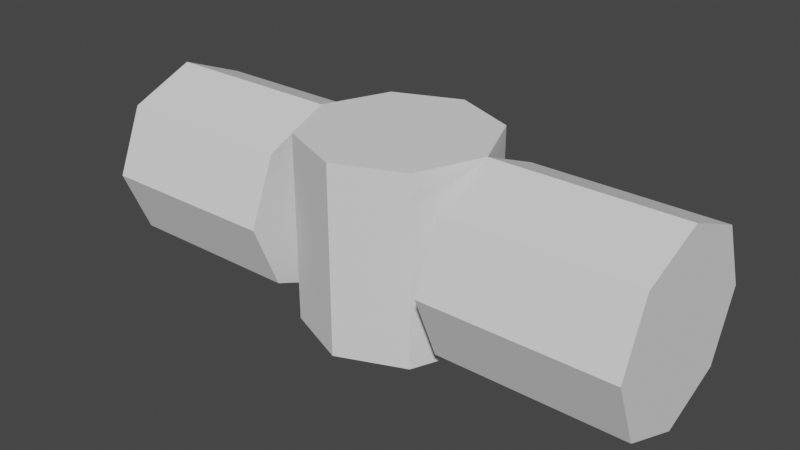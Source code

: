 # Source: BodyRatio_0612.blend  (saved by Blender 4.2.66; exported with 4.5.12 LTS)
import bpy
from mathutils import Matrix  # noqa: F401  (used for matrix-valued properties, if any)

bpy.ops.wm.read_factory_settings(use_empty=True)
scene = bpy.context.scene
scene.name = 'Scene'

# ---- collections
col_collection = bpy.data.collections.new('Collection'); scene.collection.children.link(col_collection)

# ---- world
world_world = bpy.data.worlds.new('World'); scene.world = world_world
world_world.use_nodes = True; world_world.node_tree.nodes.clear()
_N = world_world.node_tree.nodes; _L = world_world.node_tree.links
n0 = _N.new('ShaderNodeOutputWorld'); n0.name = 'World Output'; n0.location = (300, 300)
n1 = _N.new('ShaderNodeBackground'); n1.name = 'Background'; n1.location = (10, 300)
n1.inputs[0].default_value = (0.05088, 0.05088, 0.05088, 1.0)
_L.new(n1.outputs[0], n0.inputs[0])
n0.is_active_output = True
world_world.color = (0.05088, 0.05088, 0.05088)
world_world.use_sun_shadow = False
world_world.sun_shadow_jitter_overblur = 0.0

# ---- meshes
me_cylinder = bpy.data.meshes.new('Cylinder')
me_cylinder.from_pydata([(0.0, 1.0, -1.0), (0.0, 1.0, 1.0), (0.7071, 0.7071, -1.0), (0.7071, 0.7071, 1.0), (1.0, 0.0, -1.0), (1.0, 0.0, 1.0), (0.7071, -0.7071, -1.0), (0.7071, -0.7071, 1.0), (0.0, -1.0, -1.0), (0.0, -1.0, 1.0), (1.0, 1.0, 0.0), (3.0, 1.0, 0.0), (1.0, 0.7071, -0.7071), (3.0, 0.7071, -0.7071), (1.0, 1.421e-14, -1.0), (3.0, 2.687e-07, -1.0), (1.0, -0.7071, -0.7071), (3.0, -0.7071, -0.7071), (1.0, -1.0, -2.384e-07), (3.0, -1.0, -2.384e-07), (1.0, -0.7071, 0.7071), (3.0, -0.7071, 0.7071), (1.0, -2.687e-07, 1.0), (3.0, 1.421e-14, 1.0), (1.0, 0.7071, 0.7071), (3.0, 0.7071, 0.7071)], [], [(0, 1, 3, 2), (2, 3, 5, 4), (4, 5, 7, 6), (6, 7, 9, 8), (0, 2, 4, 6, 8), (3, 1, 9, 7, 5), (10, 11, 13, 12), (12, 13, 15, 14), (14, 15, 17, 16), (16, 17, 19, 18), (18, 19, 21, 20), (20, 21, 23, 22), (13, 11, 25, 23, 21, 19, 17, 15), (22, 23, 25, 24), (24, 25, 11, 10), (10, 12, 14, 16, 18, 20, 22, 24)])
_uv = me_cylinder.uv_layers.new(name='UVMap')
_uv.uv.foreach_set('vector', [1.0, 0.5, 1.0, 1.0, 0.875, 1.0, 0.875, 0.5, 0.875, 0.5, 0.875, 1.0, 0.75, 1.0, 0.75, 0.5, 0.75, 0.5, 0.75, 1.0, 0.625, 1.0, 0.625, 0.5, 0.625, 0.5, 0.625, 1.0, 0.5, 1.0, 0.5, 0.5, 0.75, 0.49, 0.9197, 0.4197, 0.99, 0.25, 0.9197, 0.08029, 0.75, 0.01, 0.4197, 0.4197, 0.25, 0.49, 0.25, 0.01, 0.4197, 0.08029, 0.49, 0.25, 1.0, 0.5, 1.0, 1.0, 0.875, 1.0, 0.875, 0.5, 0.875, 0.5, 0.875, 1.0, 0.75, 1.0, 0.75, 0.5, 0.75, 0.5, 0.75, 1.0, 0.625, 1.0, 0.625, 0.5, 0.625, 0.5, 0.625, 1.0, 0.5, 1.0, 0.5, 0.5, 0.5, 0.5, 0.5, 1.0, 0.375, 1.0, 0.375, 0.5, 0.375, 0.5, 0.375, 1.0, 0.25, 1.0, 0.25, 0.5, 0.4197, 0.4197, 0.25, 0.49, 0.08029, 0.4197, 0.01, 0.25, 0.08029, 0.08029, 0.25, 0.01, 0.4197, 0.08029, 0.49, 0.25, 0.25, 0.5, 0.25, 1.0, 0.125, 1.0, 0.125, 0.5, 0.125, 0.5, 0.125, 1.0, 0.0, 1.0, 0.0, 0.5, 0.75, 0.49, 0.9197, 0.4197, 0.99, 0.25, 0.9197, 0.08029, 0.75, 0.01, 0.5803, 0.08029, 0.51, 0.25, 0.5803, 0.4197])
me_cylinder.update()
arm_armature = bpy.data.armatures.new('Armature')  # bones are not reproduced

# ---- objects
ob_armature = bpy.data.objects.new('Armature', arm_armature)
ob_cylinder = bpy.data.objects.new('Cylinder', me_cylinder)

# ---- transforms, parenting, visibility, modifiers, constraints
ob_armature.location = (0.0, 0.0, 0.0)
ob_armature.scale = (10.0, 10.0, 10.0)
ob_cylinder.location = (0.0, 0.0, 0.0)
_m = ob_cylinder.modifiers.new('Mirror', 'MIRROR')

# ---- collection membership
col_collection.objects.link(ob_armature)
col_collection.objects.link(ob_cylinder)

# ---- scene / render settings (as saved in the file)
scene.frame_start = 1; scene.frame_end = 250; scene.frame_set(1)
scene.render.engine = 'BLENDER_EEVEE_NEXT'
scene.view_settings.view_transform = 'Filmic'
bpy.context.view_layer.update()

# ---- added for rendering (the .blend has no active camera and no usable light): camera, sun
cam_auto = bpy.data.cameras.new('AutoCamera')
cam_auto.lens = 50.0
cam_auto.sensor_width = 36.0
cam_auto.clip_end = 1000.0
ob_auto_camera = bpy.data.objects.new('AutoCamera', cam_auto)
scene.collection.objects.link(ob_auto_camera)
ob_auto_camera.location = (6.13725, -7.3647, 4.9098)
ob_auto_camera.rotation_euler = (1.09748, -7.21219e-08, 0.694738)
scene.camera = ob_auto_camera
light_auto_sun = bpy.data.lights.new('AutoSun', 'SUN')
light_auto_sun.energy = 3.0
light_auto_sun.angle = 0.0523599
ob_auto_sun = bpy.data.objects.new('AutoSun', light_auto_sun)
scene.collection.objects.link(ob_auto_sun)
ob_auto_sun.rotation_euler = (0.872665, 0.174533, 0.523599)
bpy.context.view_layer.update()

